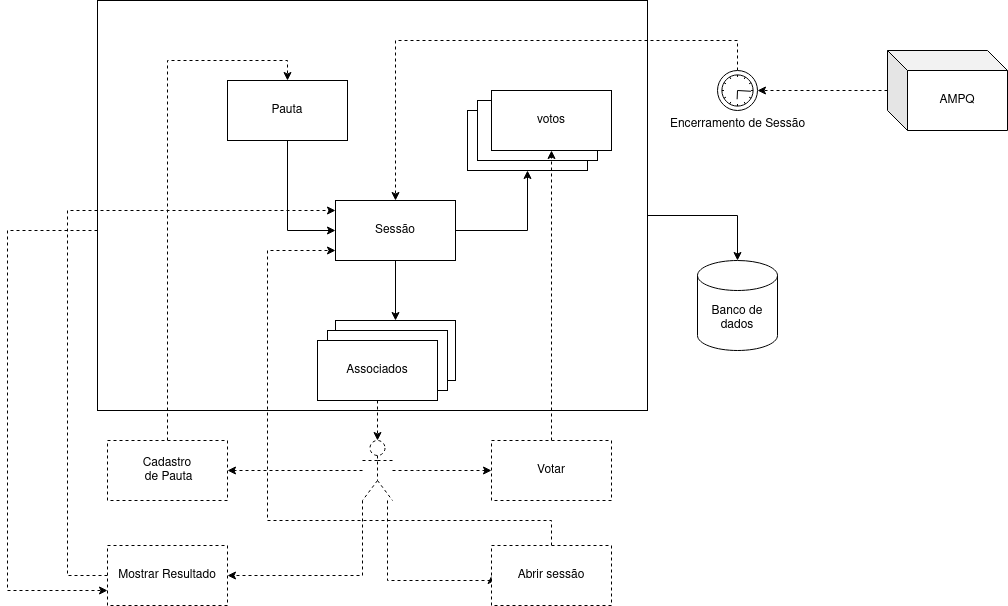

The diagram above was exported from draw.io. Its source (the exported page's mxGraphModel, read from the mxfile embedded in the PNG):
<mxGraphModel dx="1422" dy="737" grid="1" gridSize="10" guides="1" tooltips="1" connect="1" arrows="1" fold="1" page="1" pageScale="1" pageWidth="827" pageHeight="1169" math="0" shadow="0">
  <root>
    <mxCell id="0" />
    <mxCell id="1" parent="0" />
    <mxCell id="TqPdnWBh2jQHew0gw3ff-2" value="Banco de dados" style="shape=cylinder3;whiteSpace=wrap;html=1;boundedLbl=1;backgroundOutline=1;size=15;" parent="1" vertex="1">
      <mxGeometry x="710" y="270" width="80" height="90" as="geometry" />
    </mxCell>
    <mxCell id="TqPdnWBh2jQHew0gw3ff-34" style="edgeStyle=orthogonalEdgeStyle;rounded=0;orthogonalLoop=1;jettySize=auto;html=1;" parent="1" source="TqPdnWBh2jQHew0gw3ff-3" target="TqPdnWBh2jQHew0gw3ff-11" edge="1">
      <mxGeometry relative="1" as="geometry">
        <Array as="points">
          <mxPoint x="300" y="240" />
        </Array>
      </mxGeometry>
    </mxCell>
    <mxCell id="TqPdnWBh2jQHew0gw3ff-3" value="&lt;div&gt;Pauta&lt;/div&gt;" style="rounded=0;whiteSpace=wrap;html=1;" parent="1" vertex="1">
      <mxGeometry x="240" y="90" width="120" height="60" as="geometry" />
    </mxCell>
    <mxCell id="TqPdnWBh2jQHew0gw3ff-45" style="edgeStyle=orthogonalEdgeStyle;rounded=0;orthogonalLoop=1;jettySize=auto;html=1;dashed=1;entryX=0.5;entryY=0;entryDx=0;entryDy=0;" parent="1" source="TqPdnWBh2jQHew0gw3ff-4" target="TqPdnWBh2jQHew0gw3ff-3" edge="1">
      <mxGeometry relative="1" as="geometry">
        <mxPoint x="190" y="290" as="targetPoint" />
      </mxGeometry>
    </mxCell>
    <mxCell id="TqPdnWBh2jQHew0gw3ff-4" value="&lt;div&gt;Cadastro&lt;/div&gt;&lt;div&gt;&amp;nbsp;de Pauta&lt;/div&gt;" style="rounded=0;whiteSpace=wrap;html=1;dashed=1;" parent="1" vertex="1">
      <mxGeometry x="120" y="450" width="120" height="60" as="geometry" />
    </mxCell>
    <mxCell id="TqPdnWBh2jQHew0gw3ff-54" style="edgeStyle=orthogonalEdgeStyle;rounded=0;orthogonalLoop=1;jettySize=auto;html=1;dashed=1;" parent="1" source="TqPdnWBh2jQHew0gw3ff-5" target="TqPdnWBh2jQHew0gw3ff-30" edge="1">
      <mxGeometry relative="1" as="geometry">
        <Array as="points">
          <mxPoint x="430" y="480" />
          <mxPoint x="430" y="480" />
        </Array>
      </mxGeometry>
    </mxCell>
    <mxCell id="TqPdnWBh2jQHew0gw3ff-56" style="edgeStyle=orthogonalEdgeStyle;rounded=0;orthogonalLoop=1;jettySize=auto;html=1;dashed=1;" parent="1" source="TqPdnWBh2jQHew0gw3ff-5" target="TqPdnWBh2jQHew0gw3ff-4" edge="1">
      <mxGeometry relative="1" as="geometry" />
    </mxCell>
    <mxCell id="TqPdnWBh2jQHew0gw3ff-57" style="edgeStyle=orthogonalEdgeStyle;rounded=0;orthogonalLoop=1;jettySize=auto;html=1;entryX=0;entryY=0.5;entryDx=0;entryDy=0;dashed=1;" parent="1" source="TqPdnWBh2jQHew0gw3ff-5" target="TqPdnWBh2jQHew0gw3ff-12" edge="1">
      <mxGeometry relative="1" as="geometry">
        <Array as="points">
          <mxPoint x="400" y="590" />
        </Array>
      </mxGeometry>
    </mxCell>
    <mxCell id="TqPdnWBh2jQHew0gw3ff-58" style="edgeStyle=orthogonalEdgeStyle;rounded=0;orthogonalLoop=1;jettySize=auto;html=1;entryX=1;entryY=0.5;entryDx=0;entryDy=0;dashed=1;" parent="1" source="TqPdnWBh2jQHew0gw3ff-5" target="TqPdnWBh2jQHew0gw3ff-20" edge="1">
      <mxGeometry relative="1" as="geometry">
        <Array as="points">
          <mxPoint x="375" y="585" />
        </Array>
      </mxGeometry>
    </mxCell>
    <mxCell id="TqPdnWBh2jQHew0gw3ff-5" value="" style="shape=umlActor;verticalLabelPosition=bottom;verticalAlign=top;html=1;outlineConnect=0;dashed=1;" parent="1" vertex="1">
      <mxGeometry x="375" y="450" width="30" height="60" as="geometry" />
    </mxCell>
    <mxCell id="TqPdnWBh2jQHew0gw3ff-33" style="edgeStyle=orthogonalEdgeStyle;rounded=0;orthogonalLoop=1;jettySize=auto;html=1;" parent="1" source="TqPdnWBh2jQHew0gw3ff-11" target="TqPdnWBh2jQHew0gw3ff-16" edge="1">
      <mxGeometry relative="1" as="geometry" />
    </mxCell>
    <mxCell id="TqPdnWBh2jQHew0gw3ff-35" value="" style="edgeStyle=orthogonalEdgeStyle;rounded=0;orthogonalLoop=1;jettySize=auto;html=1;" parent="1" source="TqPdnWBh2jQHew0gw3ff-11" target="TqPdnWBh2jQHew0gw3ff-14" edge="1">
      <mxGeometry relative="1" as="geometry" />
    </mxCell>
    <mxCell id="TqPdnWBh2jQHew0gw3ff-63" style="edgeStyle=orthogonalEdgeStyle;rounded=0;orthogonalLoop=1;jettySize=auto;html=1;dashed=1;" parent="1" source="TqPdnWBh2jQHew0gw3ff-53" target="TqPdnWBh2jQHew0gw3ff-20" edge="1">
      <mxGeometry relative="1" as="geometry">
        <Array as="points">
          <mxPoint x="20" y="240" />
          <mxPoint x="20" y="600" />
        </Array>
      </mxGeometry>
    </mxCell>
    <mxCell id="TqPdnWBh2jQHew0gw3ff-11" value="Sessão" style="rounded=0;whiteSpace=wrap;html=1;" parent="1" vertex="1">
      <mxGeometry x="348" y="210" width="120" height="60" as="geometry" />
    </mxCell>
    <mxCell id="TqPdnWBh2jQHew0gw3ff-61" style="edgeStyle=orthogonalEdgeStyle;rounded=0;orthogonalLoop=1;jettySize=auto;html=1;dashed=1;" parent="1" source="TqPdnWBh2jQHew0gw3ff-12" target="TqPdnWBh2jQHew0gw3ff-11" edge="1">
      <mxGeometry relative="1" as="geometry">
        <Array as="points">
          <mxPoint x="564" y="530" />
          <mxPoint x="280" y="530" />
          <mxPoint x="280" y="260" />
        </Array>
      </mxGeometry>
    </mxCell>
    <mxCell id="TqPdnWBh2jQHew0gw3ff-12" value="&lt;div&gt;Abrir sessão&lt;/div&gt;" style="rounded=0;whiteSpace=wrap;html=1;dashed=1;" parent="1" vertex="1">
      <mxGeometry x="504" y="555" width="120" height="60" as="geometry" />
    </mxCell>
    <mxCell id="TqPdnWBh2jQHew0gw3ff-14" value="Associados" style="rounded=0;whiteSpace=wrap;html=1;" parent="1" vertex="1">
      <mxGeometry x="348" y="330" width="120" height="60" as="geometry" />
    </mxCell>
    <mxCell id="TqPdnWBh2jQHew0gw3ff-16" value="votos" style="rounded=0;whiteSpace=wrap;html=1;" parent="1" vertex="1">
      <mxGeometry x="480" y="120" width="120" height="60" as="geometry" />
    </mxCell>
    <mxCell id="TqPdnWBh2jQHew0gw3ff-17" value="votos" style="rounded=0;whiteSpace=wrap;html=1;" parent="1" vertex="1">
      <mxGeometry x="490" y="110" width="120" height="60" as="geometry" />
    </mxCell>
    <mxCell id="TqPdnWBh2jQHew0gw3ff-18" value="votos" style="rounded=0;whiteSpace=wrap;html=1;" parent="1" vertex="1">
      <mxGeometry x="504" y="100" width="120" height="60" as="geometry" />
    </mxCell>
    <mxCell id="TqPdnWBh2jQHew0gw3ff-52" style="edgeStyle=orthogonalEdgeStyle;rounded=0;orthogonalLoop=1;jettySize=auto;html=1;dashed=1;" parent="1" source="TqPdnWBh2jQHew0gw3ff-19" target="TqPdnWBh2jQHew0gw3ff-11" edge="1">
      <mxGeometry relative="1" as="geometry">
        <mxPoint x="706" y="180" as="targetPoint" />
        <Array as="points">
          <mxPoint x="750" y="50" />
          <mxPoint x="408" y="50" />
        </Array>
      </mxGeometry>
    </mxCell>
    <mxCell id="TqPdnWBh2jQHew0gw3ff-19" value="&lt;div&gt;Encerramento de Sessão&lt;/div&gt;" style="shape=mxgraph.bpmn.shape;html=1;verticalLabelPosition=bottom;labelBackgroundColor=#ffffff;verticalAlign=top;align=center;perimeter=ellipsePerimeter;outlineConnect=0;outline=standard;symbol=timer;direction=south;" parent="1" vertex="1">
      <mxGeometry x="730" y="80" width="40" height="40" as="geometry" />
    </mxCell>
    <mxCell id="TqPdnWBh2jQHew0gw3ff-62" style="edgeStyle=orthogonalEdgeStyle;rounded=0;orthogonalLoop=1;jettySize=auto;html=1;dashed=1;" parent="1" source="TqPdnWBh2jQHew0gw3ff-20" target="TqPdnWBh2jQHew0gw3ff-11" edge="1">
      <mxGeometry relative="1" as="geometry">
        <Array as="points">
          <mxPoint x="80" y="585" />
          <mxPoint x="80" y="220" />
        </Array>
      </mxGeometry>
    </mxCell>
    <mxCell id="TqPdnWBh2jQHew0gw3ff-20" value="Mostrar Resultado" style="rounded=0;whiteSpace=wrap;html=1;dashed=1;" parent="1" vertex="1">
      <mxGeometry x="120" y="555" width="120" height="60" as="geometry" />
    </mxCell>
    <mxCell id="TqPdnWBh2jQHew0gw3ff-43" style="edgeStyle=orthogonalEdgeStyle;rounded=0;orthogonalLoop=1;jettySize=auto;html=1;dashed=1;" parent="1" source="TqPdnWBh2jQHew0gw3ff-30" target="TqPdnWBh2jQHew0gw3ff-18" edge="1">
      <mxGeometry relative="1" as="geometry" />
    </mxCell>
    <mxCell id="TqPdnWBh2jQHew0gw3ff-30" value="Votar" style="rounded=0;whiteSpace=wrap;html=1;dashed=1;" parent="1" vertex="1">
      <mxGeometry x="504" y="450" width="120" height="60" as="geometry" />
    </mxCell>
    <mxCell id="TqPdnWBh2jQHew0gw3ff-36" value="Associados" style="rounded=0;whiteSpace=wrap;html=1;" parent="1" vertex="1">
      <mxGeometry x="340" y="340" width="120" height="60" as="geometry" />
    </mxCell>
    <mxCell id="TqPdnWBh2jQHew0gw3ff-41" style="edgeStyle=orthogonalEdgeStyle;rounded=0;orthogonalLoop=1;jettySize=auto;html=1;dashed=1;" parent="1" source="TqPdnWBh2jQHew0gw3ff-37" target="TqPdnWBh2jQHew0gw3ff-5" edge="1">
      <mxGeometry relative="1" as="geometry" />
    </mxCell>
    <mxCell id="TqPdnWBh2jQHew0gw3ff-37" value="Associados" style="rounded=0;whiteSpace=wrap;html=1;" parent="1" vertex="1">
      <mxGeometry x="330" y="350" width="120" height="60" as="geometry" />
    </mxCell>
    <mxCell id="TqPdnWBh2jQHew0gw3ff-47" style="edgeStyle=orthogonalEdgeStyle;rounded=0;orthogonalLoop=1;jettySize=auto;html=1;" parent="1" target="TqPdnWBh2jQHew0gw3ff-2" edge="1">
      <mxGeometry relative="1" as="geometry">
        <mxPoint x="660" y="225" as="sourcePoint" />
      </mxGeometry>
    </mxCell>
    <mxCell id="TqPdnWBh2jQHew0gw3ff-51" style="edgeStyle=orthogonalEdgeStyle;rounded=0;orthogonalLoop=1;jettySize=auto;html=1;entryX=0.5;entryY=0;entryDx=0;entryDy=0;dashed=1;" parent="1" source="TqPdnWBh2jQHew0gw3ff-50" target="TqPdnWBh2jQHew0gw3ff-19" edge="1">
      <mxGeometry relative="1" as="geometry" />
    </mxCell>
    <mxCell id="TqPdnWBh2jQHew0gw3ff-50" value="AMPQ" style="shape=cube;whiteSpace=wrap;html=1;boundedLbl=1;backgroundOutline=1;darkOpacity=0.05;darkOpacity2=0.1;fillColor=#ffffff;" parent="1" vertex="1">
      <mxGeometry x="900" y="60" width="120" height="80" as="geometry" />
    </mxCell>
    <mxCell id="TqPdnWBh2jQHew0gw3ff-53" value="" style="rounded=0;whiteSpace=wrap;html=1;fillColor=none;" parent="1" vertex="1">
      <mxGeometry x="110" y="10" width="550" height="410" as="geometry" />
    </mxCell>
  </root>
</mxGraphModel>